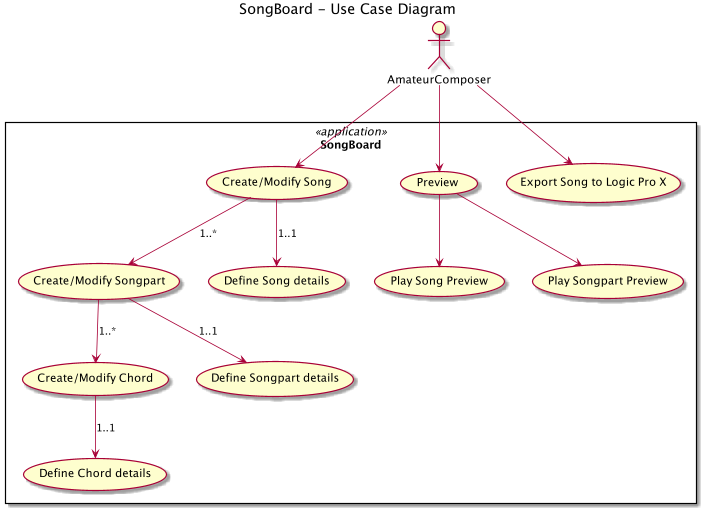

The diagram above was rendered by PlantUML. Its source (embedded in the PNG):
@startuml

title SongBoard - Use Case Diagram


rectangle SongBoard <<application>> {
    (Create/Modify Song) as song
    (Preview) as prv
    (Play Song Preview) as spv
    (Create/Modify Songpart) as sp
    (Play Songpart Preview) as spp
    (Create/Modify Chord) as ch
    (Define Song details) as sd
    (Define Songpart details) as spd
    (Define Chord details) as chd
    (Export Song to Logic Pro X) as expo
}



:AmateurComposer:

AmateurComposer --> prv
AmateurComposer --> song
AmateurComposer --> expo


song-->sp : 1..*
song-->sd : 1..1
sp-->ch : 1..*
sp-->spd: 1..1
ch-->chd : 1..1

prv-->spp
prv-->spv

@enduml